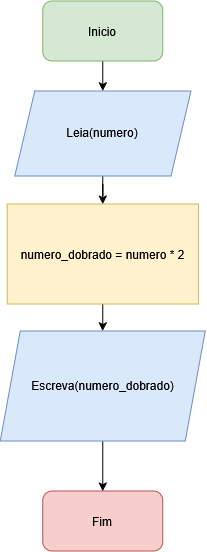

The diagram above was exported from draw.io. Its source (the exported page's mxGraphModel, read from the mxfile embedded in the PNG):
<mxGraphModel dx="1373" dy="751" grid="1" gridSize="10" guides="1" tooltips="1" connect="1" arrows="1" fold="1" page="1" pageScale="1" pageWidth="827" pageHeight="1169" math="0" shadow="0">
  <root>
    <mxCell id="0" />
    <mxCell id="1" parent="0" />
    <mxCell id="5pKENpNrix0TK6J-oWWz-4" edge="1" parent="1" source="5pKENpNrix0TK6J-oWWz-1" style="edgeStyle=orthogonalEdgeStyle;rounded=0;orthogonalLoop=1;jettySize=auto;html=1;" target="5pKENpNrix0TK6J-oWWz-3">
      <mxGeometry relative="1" as="geometry" />
    </mxCell>
    <mxCell id="5pKENpNrix0TK6J-oWWz-1" parent="1" style="rounded=1;whiteSpace=wrap;html=1;fillColor=#d5e8d4;strokeColor=#82b366;" value="Inicio" vertex="1">
      <mxGeometry height="60" width="120" x="342.5" y="40" as="geometry" />
    </mxCell>
    <mxCell id="5pKENpNrix0TK6J-oWWz-2" parent="1" style="rounded=1;whiteSpace=wrap;html=1;fillColor=#f8cecc;strokeColor=#b85450;" value="Fim" vertex="1">
      <mxGeometry height="60" width="120" x="342.5" y="530" as="geometry" />
    </mxCell>
    <mxCell id="uoNgfDgttv7tQHB19_B6-3" edge="1" parent="1" source="5pKENpNrix0TK6J-oWWz-3" style="edgeStyle=orthogonalEdgeStyle;rounded=0;orthogonalLoop=1;jettySize=auto;html=1;" target="uoNgfDgttv7tQHB19_B6-2">
      <mxGeometry relative="1" as="geometry" />
    </mxCell>
    <mxCell id="5pKENpNrix0TK6J-oWWz-3" parent="1" style="shape=parallelogram;perimeter=parallelogramPerimeter;whiteSpace=wrap;html=1;shapeInside=1;fixedSize=1;fillColor=#dae8fc;strokeColor=#6c8ebf;" value="Leia(numero)" vertex="1">
      <mxGeometry height="85" width="176.25" x="314.38" y="130" as="geometry" />
    </mxCell>
    <mxCell id="uoNgfDgttv7tQHB19_B6-1" edge="1" parent="1" source="5pKENpNrix0TK6J-oWWz-6" style="edgeStyle=orthogonalEdgeStyle;rounded=0;orthogonalLoop=1;jettySize=auto;html=1;" target="5pKENpNrix0TK6J-oWWz-2">
      <mxGeometry relative="1" as="geometry" />
    </mxCell>
    <mxCell id="5pKENpNrix0TK6J-oWWz-6" parent="1" style="shape=parallelogram;perimeter=parallelogramPerimeter;whiteSpace=wrap;html=1;shapeInside=1;fixedSize=1;fillColor=#dae8fc;strokeColor=#6c8ebf;" value="&lt;div&gt;&lt;br&gt;&lt;/div&gt;&lt;div&gt;&lt;br&gt;&lt;/div&gt;&lt;div&gt;&lt;br&gt;&lt;/div&gt;&lt;div&gt;&lt;br&gt;&lt;/div&gt;&lt;div&gt;Escreva(numero_dobrado)&lt;/div&gt;" vertex="1">
      <mxGeometry height="110" width="205" x="300.01" y="370" as="geometry" />
    </mxCell>
    <mxCell id="uoNgfDgttv7tQHB19_B6-4" edge="1" parent="1" source="uoNgfDgttv7tQHB19_B6-2" style="edgeStyle=orthogonalEdgeStyle;rounded=0;orthogonalLoop=1;jettySize=auto;html=1;" target="5pKENpNrix0TK6J-oWWz-6">
      <mxGeometry relative="1" as="geometry" />
    </mxCell>
    <mxCell id="uoNgfDgttv7tQHB19_B6-2" parent="1" style="rounded=0;whiteSpace=wrap;html=1;fillColor=#fff2cc;strokeColor=#d6b656;" value="numero_dobrado = numero * 2" vertex="1">
      <mxGeometry height="100" width="191.25" x="306.88" y="243" as="geometry" />
    </mxCell>
  </root>
</mxGraphModel>